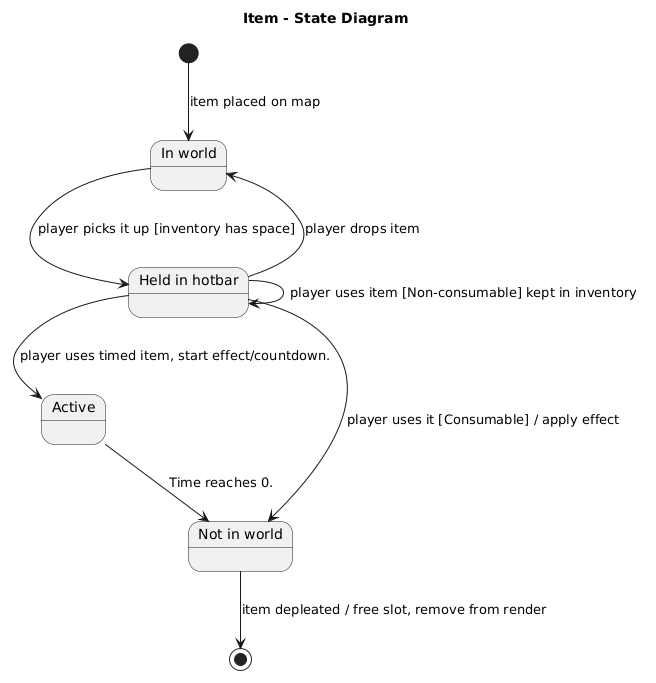

The diagram above was rendered by PlantUML. Its source (embedded in the PNG):
@startuml
title Item - State Diagram

state "In world" as InWorld
state "Held in hotbar" as Held
state "Active" as Active
state "Not in world" as Consumed

[*] --> InWorld : item placed on map

InWorld --> Held : player picks it up [inventory has space]
Held --> InWorld : player drops item

Held --> Held : player uses item [Non-consumable] kept in inventory
Held --> Consumed : player uses it [Consumable] / apply effect
Held --> Active : player uses timed item, start effect/countdown.
Active --> Consumed : Time reaches 0.
Consumed --> [*] : item depleated / free slot, remove from render
@enduml